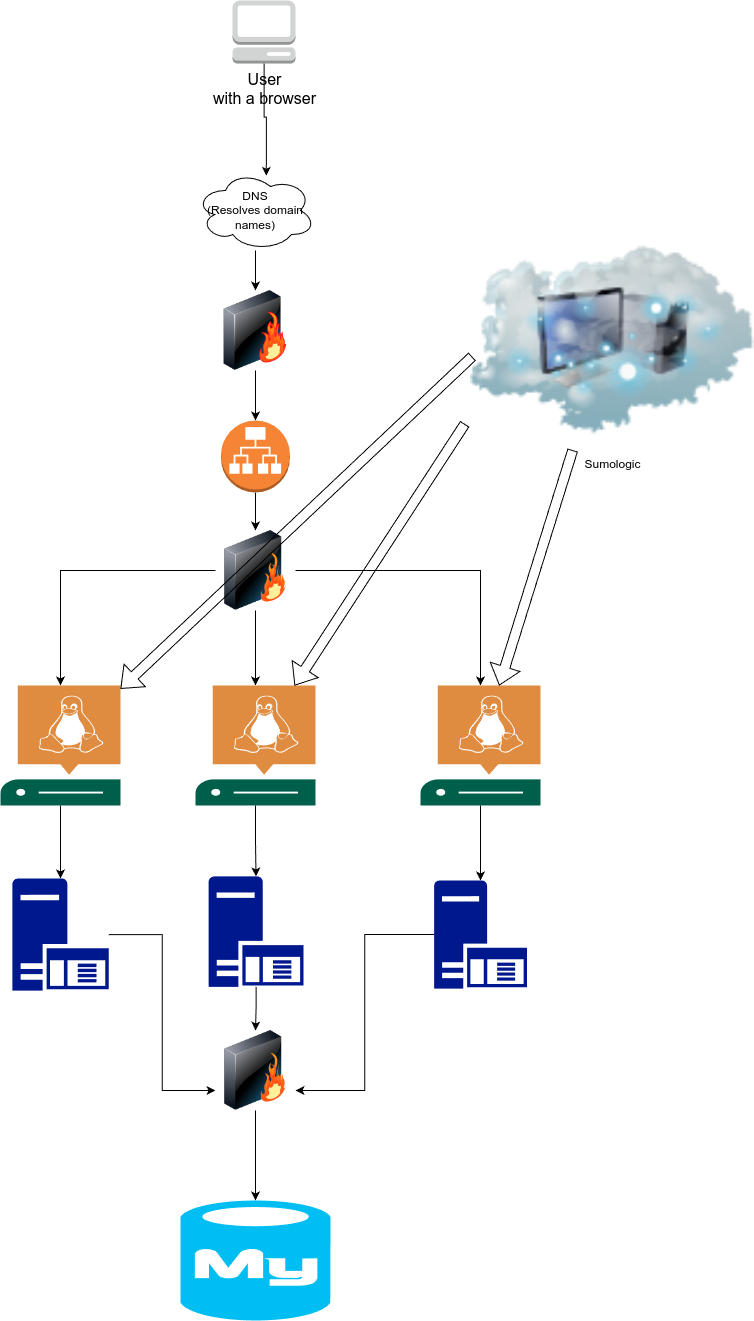

The diagram above was exported from draw.io. Its source (the exported page's mxGraphModel, read from the mxfile embedded in the PNG):
<mxGraphModel dx="1257" dy="1859" grid="1" gridSize="10" guides="1" tooltips="1" connect="1" arrows="1" fold="1" page="1" pageScale="1" pageWidth="850" pageHeight="1100" math="0" shadow="0">
  <root>
    <mxCell id="0" />
    <mxCell id="1" parent="0" />
    <mxCell id="A0ymC_7PCAx6TpZB_iC5-1" value="" style="image;html=1;image=img/lib/clip_art/networking/Firewall-page1_128x128.png" vertex="1" parent="1">
      <mxGeometry x="385" y="220" width="80" height="80" as="geometry" />
    </mxCell>
    <mxCell id="A0ymC_7PCAx6TpZB_iC5-6" style="edgeStyle=orthogonalEdgeStyle;rounded=0;orthogonalLoop=1;jettySize=auto;html=1;" edge="1" parent="1" source="A0ymC_7PCAx6TpZB_iC5-2" target="A0ymC_7PCAx6TpZB_iC5-5">
      <mxGeometry relative="1" as="geometry" />
    </mxCell>
    <mxCell id="A0ymC_7PCAx6TpZB_iC5-2" value="" style="outlineConnect=0;dashed=0;verticalLabelPosition=bottom;verticalAlign=top;align=center;html=1;shape=mxgraph.aws3.application_load_balancer;fillColor=#F58534;gradientColor=none;" vertex="1" parent="1">
      <mxGeometry x="390.5" y="350" width="69" height="72" as="geometry" />
    </mxCell>
    <mxCell id="A0ymC_7PCAx6TpZB_iC5-3" style="edgeStyle=orthogonalEdgeStyle;rounded=0;orthogonalLoop=1;jettySize=auto;html=1;entryX=0.5;entryY=0;entryDx=0;entryDy=0;entryPerimeter=0;" edge="1" parent="1" source="A0ymC_7PCAx6TpZB_iC5-1" target="A0ymC_7PCAx6TpZB_iC5-2">
      <mxGeometry relative="1" as="geometry" />
    </mxCell>
    <mxCell id="A0ymC_7PCAx6TpZB_iC5-31" style="edgeStyle=orthogonalEdgeStyle;rounded=0;orthogonalLoop=1;jettySize=auto;html=1;" edge="1" parent="1" source="A0ymC_7PCAx6TpZB_iC5-5" target="A0ymC_7PCAx6TpZB_iC5-10">
      <mxGeometry relative="1" as="geometry" />
    </mxCell>
    <mxCell id="A0ymC_7PCAx6TpZB_iC5-32" style="edgeStyle=orthogonalEdgeStyle;rounded=0;orthogonalLoop=1;jettySize=auto;html=1;" edge="1" parent="1" source="A0ymC_7PCAx6TpZB_iC5-5" target="A0ymC_7PCAx6TpZB_iC5-9">
      <mxGeometry relative="1" as="geometry" />
    </mxCell>
    <mxCell id="A0ymC_7PCAx6TpZB_iC5-33" style="edgeStyle=orthogonalEdgeStyle;rounded=0;orthogonalLoop=1;jettySize=auto;html=1;" edge="1" parent="1" source="A0ymC_7PCAx6TpZB_iC5-5" target="A0ymC_7PCAx6TpZB_iC5-8">
      <mxGeometry relative="1" as="geometry" />
    </mxCell>
    <mxCell id="A0ymC_7PCAx6TpZB_iC5-5" value="" style="image;html=1;image=img/lib/clip_art/networking/Firewall_128x128.png" vertex="1" parent="1">
      <mxGeometry x="385" y="460" width="80" height="80" as="geometry" />
    </mxCell>
    <mxCell id="A0ymC_7PCAx6TpZB_iC5-8" value="" style="sketch=0;pointerEvents=1;shadow=0;dashed=0;html=1;strokeColor=none;fillColor=#005F4B;labelPosition=center;verticalLabelPosition=bottom;verticalAlign=top;align=center;outlineConnect=0;shape=mxgraph.veeam2.linux_server;" vertex="1" parent="1">
      <mxGeometry x="170" y="615" width="120" height="120" as="geometry" />
    </mxCell>
    <mxCell id="A0ymC_7PCAx6TpZB_iC5-9" value="" style="sketch=0;pointerEvents=1;shadow=0;dashed=0;html=1;strokeColor=none;fillColor=#005F4B;labelPosition=center;verticalLabelPosition=bottom;verticalAlign=top;align=center;outlineConnect=0;shape=mxgraph.veeam2.linux_server;" vertex="1" parent="1">
      <mxGeometry x="365" y="615" width="120" height="120" as="geometry" />
    </mxCell>
    <mxCell id="A0ymC_7PCAx6TpZB_iC5-10" value="" style="sketch=0;pointerEvents=1;shadow=0;dashed=0;html=1;strokeColor=none;fillColor=#005F4B;labelPosition=center;verticalLabelPosition=bottom;verticalAlign=top;align=center;outlineConnect=0;shape=mxgraph.veeam2.linux_server;" vertex="1" parent="1">
      <mxGeometry x="590" y="615" width="120" height="120" as="geometry" />
    </mxCell>
    <mxCell id="A0ymC_7PCAx6TpZB_iC5-36" style="edgeStyle=orthogonalEdgeStyle;rounded=0;orthogonalLoop=1;jettySize=auto;html=1;entryX=0;entryY=0.75;entryDx=0;entryDy=0;" edge="1" parent="1" source="A0ymC_7PCAx6TpZB_iC5-17" target="A0ymC_7PCAx6TpZB_iC5-27">
      <mxGeometry relative="1" as="geometry" />
    </mxCell>
    <mxCell id="A0ymC_7PCAx6TpZB_iC5-17" value="" style="sketch=0;aspect=fixed;pointerEvents=1;shadow=0;dashed=0;html=1;strokeColor=none;labelPosition=center;verticalLabelPosition=bottom;verticalAlign=top;align=center;fillColor=#00188D;shape=mxgraph.mscae.enterprise.application_server" vertex="1" parent="1">
      <mxGeometry x="181.75" y="807.9699999999999" width="96.5" height="112.21" as="geometry" />
    </mxCell>
    <mxCell id="A0ymC_7PCAx6TpZB_iC5-35" style="edgeStyle=orthogonalEdgeStyle;rounded=0;orthogonalLoop=1;jettySize=auto;html=1;entryX=0.5;entryY=0;entryDx=0;entryDy=0;" edge="1" parent="1" source="A0ymC_7PCAx6TpZB_iC5-18" target="A0ymC_7PCAx6TpZB_iC5-27">
      <mxGeometry relative="1" as="geometry" />
    </mxCell>
    <mxCell id="A0ymC_7PCAx6TpZB_iC5-18" value="" style="sketch=0;aspect=fixed;pointerEvents=1;shadow=0;dashed=0;html=1;strokeColor=none;labelPosition=center;verticalLabelPosition=bottom;verticalAlign=top;align=center;fillColor=#00188D;shape=mxgraph.mscae.enterprise.application_server" vertex="1" parent="1">
      <mxGeometry x="378" y="805.93" width="95" height="110.47" as="geometry" />
    </mxCell>
    <mxCell id="A0ymC_7PCAx6TpZB_iC5-34" style="edgeStyle=orthogonalEdgeStyle;rounded=0;orthogonalLoop=1;jettySize=auto;html=1;entryX=1;entryY=0.75;entryDx=0;entryDy=0;" edge="1" parent="1" source="A0ymC_7PCAx6TpZB_iC5-19" target="A0ymC_7PCAx6TpZB_iC5-27">
      <mxGeometry relative="1" as="geometry" />
    </mxCell>
    <mxCell id="A0ymC_7PCAx6TpZB_iC5-19" value="" style="sketch=0;aspect=fixed;pointerEvents=1;shadow=0;dashed=0;html=1;strokeColor=none;labelPosition=center;verticalLabelPosition=bottom;verticalAlign=top;align=center;fillColor=#00188D;shape=mxgraph.mscae.enterprise.application_server" vertex="1" parent="1">
      <mxGeometry x="603.5" y="810" width="93" height="108.14" as="geometry" />
    </mxCell>
    <mxCell id="A0ymC_7PCAx6TpZB_iC5-24" style="edgeStyle=orthogonalEdgeStyle;rounded=0;orthogonalLoop=1;jettySize=auto;html=1;entryX=0.5;entryY=0;entryDx=0;entryDy=0;entryPerimeter=0;" edge="1" parent="1" source="A0ymC_7PCAx6TpZB_iC5-10" target="A0ymC_7PCAx6TpZB_iC5-19">
      <mxGeometry relative="1" as="geometry" />
    </mxCell>
    <mxCell id="A0ymC_7PCAx6TpZB_iC5-25" style="edgeStyle=orthogonalEdgeStyle;rounded=0;orthogonalLoop=1;jettySize=auto;html=1;entryX=0.5;entryY=0;entryDx=0;entryDy=0;entryPerimeter=0;" edge="1" parent="1" source="A0ymC_7PCAx6TpZB_iC5-9" target="A0ymC_7PCAx6TpZB_iC5-18">
      <mxGeometry relative="1" as="geometry" />
    </mxCell>
    <mxCell id="A0ymC_7PCAx6TpZB_iC5-26" style="edgeStyle=orthogonalEdgeStyle;rounded=0;orthogonalLoop=1;jettySize=auto;html=1;entryX=0.5;entryY=0;entryDx=0;entryDy=0;entryPerimeter=0;" edge="1" parent="1" source="A0ymC_7PCAx6TpZB_iC5-8" target="A0ymC_7PCAx6TpZB_iC5-17">
      <mxGeometry relative="1" as="geometry" />
    </mxCell>
    <mxCell id="A0ymC_7PCAx6TpZB_iC5-27" value="" style="image;html=1;image=img/lib/clip_art/networking/Firewall_128x128.png" vertex="1" parent="1">
      <mxGeometry x="385" y="960" width="80" height="80" as="geometry" />
    </mxCell>
    <mxCell id="A0ymC_7PCAx6TpZB_iC5-29" value="" style="verticalLabelPosition=bottom;html=1;verticalAlign=top;align=center;strokeColor=none;fillColor=#00BEF2;shape=mxgraph.azure.mysql_database;" vertex="1" parent="1">
      <mxGeometry x="350" y="1130" width="150" height="120" as="geometry" />
    </mxCell>
    <mxCell id="A0ymC_7PCAx6TpZB_iC5-37" style="edgeStyle=orthogonalEdgeStyle;rounded=0;orthogonalLoop=1;jettySize=auto;html=1;entryX=0.5;entryY=0;entryDx=0;entryDy=0;entryPerimeter=0;" edge="1" parent="1" source="A0ymC_7PCAx6TpZB_iC5-27" target="A0ymC_7PCAx6TpZB_iC5-29">
      <mxGeometry relative="1" as="geometry" />
    </mxCell>
    <mxCell id="A0ymC_7PCAx6TpZB_iC5-38" value="&lt;font style=&quot;font-size: 16px;&quot;&gt;User&lt;/font&gt;&lt;div style=&quot;font-size: 16px;&quot;&gt;&lt;font style=&quot;font-size: 16px;&quot;&gt;with a browser&lt;/font&gt;&lt;/div&gt;" style="outlineConnect=0;dashed=0;verticalLabelPosition=bottom;verticalAlign=top;align=center;html=1;shape=mxgraph.aws3.management_console;fillColor=#D2D3D3;gradientColor=none;" vertex="1" parent="1">
      <mxGeometry x="402" y="-70" width="63" height="63" as="geometry" />
    </mxCell>
    <mxCell id="A0ymC_7PCAx6TpZB_iC5-48" style="edgeStyle=orthogonalEdgeStyle;rounded=0;orthogonalLoop=1;jettySize=auto;html=1;entryX=0.5;entryY=0;entryDx=0;entryDy=0;" edge="1" parent="1" source="A0ymC_7PCAx6TpZB_iC5-39" target="A0ymC_7PCAx6TpZB_iC5-1">
      <mxGeometry relative="1" as="geometry" />
    </mxCell>
    <mxCell id="A0ymC_7PCAx6TpZB_iC5-39" value="DNS&lt;div&gt;(Resolves domain names)&lt;/div&gt;" style="ellipse;shape=cloud;whiteSpace=wrap;html=1;" vertex="1" parent="1">
      <mxGeometry x="365" y="100" width="120" height="80" as="geometry" />
    </mxCell>
    <mxCell id="A0ymC_7PCAx6TpZB_iC5-40" value="Sumologic" style="image;html=1;image=img/lib/clip_art/networking/Cloud_Computer_128x128.png" vertex="1" parent="1">
      <mxGeometry x="640" y="160" width="284" height="220" as="geometry" />
    </mxCell>
    <mxCell id="A0ymC_7PCAx6TpZB_iC5-44" value="" style="shape=flexArrow;endArrow=classic;html=1;rounded=0;exitX=0.006;exitY=0.573;exitDx=0;exitDy=0;exitPerimeter=0;" edge="1" parent="1" source="A0ymC_7PCAx6TpZB_iC5-40" target="A0ymC_7PCAx6TpZB_iC5-8">
      <mxGeometry width="50" height="50" relative="1" as="geometry">
        <mxPoint x="500" y="520" as="sourcePoint" />
        <mxPoint x="550" y="470" as="targetPoint" />
      </mxGeometry>
    </mxCell>
    <mxCell id="A0ymC_7PCAx6TpZB_iC5-45" value="" style="shape=flexArrow;endArrow=classic;html=1;rounded=0;exitX=-0.02;exitY=0.879;exitDx=0;exitDy=0;exitPerimeter=0;" edge="1" parent="1" source="A0ymC_7PCAx6TpZB_iC5-40" target="A0ymC_7PCAx6TpZB_iC5-9">
      <mxGeometry width="50" height="50" relative="1" as="geometry">
        <mxPoint x="794" y="330" as="sourcePoint" />
        <mxPoint x="402" y="631" as="targetPoint" />
      </mxGeometry>
    </mxCell>
    <mxCell id="A0ymC_7PCAx6TpZB_iC5-46" value="" style="shape=flexArrow;endArrow=classic;html=1;rounded=0;exitX=0.36;exitY=0.998;exitDx=0;exitDy=0;exitPerimeter=0;" edge="1" parent="1" source="A0ymC_7PCAx6TpZB_iC5-40" target="A0ymC_7PCAx6TpZB_iC5-10">
      <mxGeometry width="50" height="50" relative="1" as="geometry">
        <mxPoint x="702" y="348" as="sourcePoint" />
        <mxPoint x="310" y="649" as="targetPoint" />
      </mxGeometry>
    </mxCell>
    <mxCell id="A0ymC_7PCAx6TpZB_iC5-47" style="edgeStyle=orthogonalEdgeStyle;rounded=0;orthogonalLoop=1;jettySize=auto;html=1;entryX=0.59;entryY=0.066;entryDx=0;entryDy=0;entryPerimeter=0;" edge="1" parent="1" source="A0ymC_7PCAx6TpZB_iC5-38" target="A0ymC_7PCAx6TpZB_iC5-39">
      <mxGeometry relative="1" as="geometry" />
    </mxCell>
  </root>
</mxGraphModel>